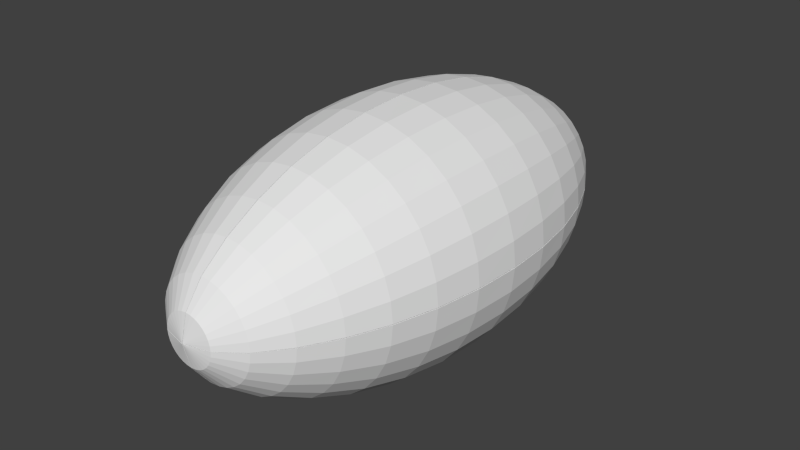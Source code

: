 # Source: football.blend  (saved by Blender 2.75.0; exported with 4.5.12 LTS)
import bpy
from mathutils import Matrix  # noqa: F401  (used for matrix-valued properties, if any)

bpy.ops.wm.read_factory_settings(use_empty=True)
scene = bpy.context.scene
scene.name = 'Scene'

# ---- collections
col_collection_1 = bpy.data.collections.new('Collection 1'); scene.collection.children.link(col_collection_1)

# ---- world
world_world = bpy.data.worlds.new('World'); scene.world = world_world
world_world.color = (0.05088, 0.05088, 0.05088)
world_world.use_sun_shadow = False
world_world.sun_shadow_jitter_overblur = 0.0
world_world.cycles.sampling_method = 'MANUAL'
world_world.cycles.sample_map_resolution = 256

# ---- meshes
me_sphere_001 = bpy.data.meshes.new('Sphere.001')
me_sphere_001.from_pydata([(-0.1951, 5.965e-09, 1.021), (-0.3827, 4.21e-09, 0.9526), (-0.5556, 1.921e-09, 0.8446), (-0.7071, 1.606e-10, 0.7082), (-0.8315, 0.0, 0.5556), (-0.9239, 0.0, 0.3827), (-0.9808, 0.0, 0.1951), (-1.0, 0.0, 7.55e-08), (-0.9808, 0.0, -0.1951), (-0.9239, 0.0, -0.3827), (-0.8315, 0.0, -0.5556), (-0.7071, -2.053e-10, -0.7085), (-0.5556, -2.455e-09, -0.8482), (-0.3827, -5.38e-09, -0.9606), (-0.1951, -7.624e-09, -1.033), (3.266e-07, 0.1951, 1.021), (3.192e-07, 0.3827, 0.9526), (3.117e-07, 0.5556, 0.8446), (3.192e-07, 0.7071, 0.7082), (3.341e-07, 0.8315, 0.5556), (2.745e-07, 0.9239, 0.3827), (3.937e-07, 0.9808, 0.1951), (3.788e-07, 1.0, 7.55e-08), (3.937e-07, 0.9808, -0.1951), (2.298e-07, 0.9239, -0.3827), (3.341e-07, 0.8315, -0.5556), (3.192e-07, 0.7071, -0.7085), (3.415e-07, 0.5556, -0.8482), (3.043e-07, 0.3827, -0.9606), (3.08e-07, 0.1951, -1.033), (0.1951, -1.247e-09, 1.021), (0.3827, 4.543e-08, 0.9526), (0.5556, 2.824e-08, 0.8446), (0.7071, -2.568e-08, 0.7082), (0.8315, -8.544e-08, 0.5556), (0.9239, 6.357e-08, 0.3827), (0.9808, -8.544e-08, 0.1951), (1.0, -1.003e-07, 7.55e-08), (0.9808, -8.544e-08, -0.1951), (0.9239, 6.357e-08, -0.3827), (0.8315, -8.544e-08, -0.5556), (0.7071, -2.604e-08, -0.7085), (0.5556, -1.339e-08, -0.8482), (0.3827, -1.417e-09, -0.9606), (0.1951, -3.661e-09, -1.033), (3.258e-07, -8.497e-09, -1.058), (-0.1706, -0.114, -1.072), (-0.3335, -0.2228, -0.9961), (-0.4825, -0.3224, -0.8797), (-0.6122, -0.4091, -0.7358), (-0.7191, -0.4805, -0.5776), (-0.7989, -0.5338, -0.3979), (-0.8481, -0.5667, -0.2028), (-0.8647, -0.5778, 7.55e-08), (-0.8481, -0.5667, 0.2028), (-0.7989, -0.5338, 0.3979), (-0.7191, -0.4805, 0.5776), (-0.6121, -0.409, 0.7357), (-0.4821, -0.3221, 0.8764), (-0.333, -0.2225, 0.9884), (-0.1702, -0.1138, 1.06), (-0.1451, -0.1451, -1.072), (-0.2836, -0.2836, -0.9961), (-0.4103, -0.4103, -0.8797), (-0.5207, -0.5207, -0.7358), (-0.6115, -0.6115, -0.5776), (-0.6794, -0.6794, -0.3979), (-0.7213, -0.7213, -0.2028), (-0.7354, -0.7354, 7.55e-08), (-0.7213, -0.7213, 0.2028), (-0.6794, -0.6794, 0.3979), (-0.6115, -0.6115, 0.5776), (-0.5205, -0.5205, 0.7357), (-0.41, -0.41, 0.8764), (-0.2832, -0.2832, 0.9884), (-0.1448, -0.1448, 1.06), (-0.114, -0.1706, -1.072), (-0.2228, -0.3335, -0.9961), (-0.3224, -0.4825, -0.8797), (-0.4091, -0.6122, -0.7358), (-0.4805, -0.7191, -0.5776), (-0.5338, -0.7989, -0.3979), (-0.5667, -0.8481, -0.2028), (-0.5778, -0.8647, 7.55e-08), (-0.5667, -0.8481, 0.2028), (-0.5338, -0.7989, 0.3979), (-0.4805, -0.7191, 0.5776), (-0.409, -0.6121, 0.7357), (-0.3221, -0.4821, 0.8764), (-0.2225, -0.333, 0.9884), (-0.1138, -0.1702, 1.06), (-0.07852, -0.1896, -1.072), (-0.1535, -0.3705, -0.9961), (-0.222, -0.5361, -0.8797), (-0.2818, -0.6803, -0.7358), (-0.331, -0.799, -0.5776), (-0.3677, -0.8877, -0.3979), (-0.3903, -0.9424, -0.2028), (-0.398, -0.9608, 7.55e-08), (-0.3903, -0.9424, 0.2028), (-0.3677, -0.8877, 0.3979), (-0.331, -0.799, 0.5776), (-0.2817, -0.6801, 0.7357), (-0.2219, -0.5356, 0.8764), (-0.1533, -0.37, 0.9884), (-0.07835, -0.1892, 1.06), (-0.04003, -0.2012, -1.072), (-0.07825, -0.3934, -0.9961), (-0.1132, -0.5691, -0.8797), (-0.1437, -0.7222, -0.7358), (-0.1687, -0.8482, -0.5776), (-0.1875, -0.9424, -0.3979), (-0.199, -1.0, -0.2028), (-0.2029, -1.02, 7.55e-08), (-0.199, -1.0, 0.2028), (-0.1875, -0.9424, 0.3979), (-0.1687, -0.8482, 0.5776), (-0.1436, -0.722, 0.7357), (-0.1131, -0.5686, 0.8764), (-0.07813, -0.3928, 0.9884), (-0.03994, -0.2008, 1.06), (-0.0009935, -0.2052, -1.072), (-0.001809, -0.4011, -0.9961), (-0.002425, -0.5802, -0.8796), (-0.002872, -0.7363, -0.7357), (-0.003277, -0.8647, -0.5775), (-0.003628, -0.9607, -0.3978), (-0.003847, -1.02, -0.2028), (-0.003921, -1.04, 7.55e-08), (-0.003847, -1.02, 0.2028), (-0.003628, -0.9607, 0.3978), (-0.003276, -0.8647, 0.5775), (-0.002855, -0.7361, 0.7356), (-0.00238, -0.5797, 0.8764), (-0.00175, -0.4005, 0.9884), (-0.0009504, -0.2047, 1.06), (-0.2052, -0.0009939, -1.072), (-0.4011, -0.001809, -0.9961), (-0.5802, -0.002426, -0.8796), (-0.7363, -0.002872, -0.7357), (-0.8647, -0.003277, -0.5775), (-0.9607, -0.003628, -0.3978), (-1.02, -0.003847, -0.2028), (-1.04, -0.003921, 7.818e-08), (-1.02, -0.003847, 0.2028), (-0.9607, -0.003628, 0.3978), (-0.8647, -0.003276, 0.5775), (-0.7361, -0.002855, 0.7356), (-0.5797, -0.00238, 0.8764), (-0.4005, -0.001751, 0.9884), (-0.2047, -0.0009507, 1.06), (3.117e-07, -0.1951, 1.021), (2.819e-07, -0.3827, 0.9526), (2.819e-07, -0.5556, 0.8446), (1.851e-07, -0.7071, 0.7082), (1.404e-07, -0.8315, 0.5556), (3.192e-07, -0.9239, 0.3827), (9.567e-08, -0.9808, 0.1951), (1.404e-07, -1.0, 7.55e-08), (9.567e-08, -0.9808, -0.1951), (3.192e-07, -0.9239, -0.3827), (1.404e-07, -0.8315, -0.5556), (1.851e-07, -0.7071, -0.7085), (2.596e-07, -0.5556, -0.8482), (2.521e-07, -0.3827, -0.9606), (3.155e-07, -0.1951, -1.033), (2.48e-08, -1.18e-07, 1.045), (0.2047, -0.0009507, 1.06), (0.4005, -0.001751, 0.9884), (0.5797, -0.00238, 0.8764), (0.7361, -0.002855, 0.7356), (0.8647, -0.003276, 0.5775), (0.9607, -0.003628, 0.3978), (1.02, -0.003847, 0.2028), (1.04, -0.003921, 7.55e-08), (1.02, -0.003847, -0.2028), (0.9607, -0.003628, -0.3978), (0.8647, -0.003277, -0.5775), (0.7363, -0.002872, -0.7357), (0.5802, -0.002426, -0.8796), (0.4011, -0.001809, -0.9961), (0.2052, -0.0009938, -1.072), (0.003284, -0.003284, -1.098), (0.2008, -0.03994, 1.06), (0.3928, -0.07813, 0.9884), (0.5686, -0.1131, 0.8764), (0.722, -0.1436, 0.7357), (0.8482, -0.1687, 0.5776), (0.9424, -0.1875, 0.3979), (1.0, -0.199, 0.2028), (1.02, -0.2029, 7.55e-08), (1.0, -0.199, -0.2028), (0.9424, -0.1875, -0.3979), (0.8482, -0.1687, -0.5776), (0.7222, -0.1437, -0.7358), (0.5691, -0.1132, -0.8797), (0.3934, -0.07825, -0.9961), (0.2012, -0.04003, -1.072), (0.1892, -0.07835, 1.06), (0.37, -0.1533, 0.9884), (0.5356, -0.2219, 0.8764), (0.6801, -0.2817, 0.7357), (0.799, -0.331, 0.5776), (0.8877, -0.3677, 0.3979), (0.9424, -0.3903, 0.2028), (0.9608, -0.398, 7.55e-08), (0.9424, -0.3903, -0.2028), (0.8877, -0.3677, -0.3979), (0.799, -0.331, -0.5776), (0.6803, -0.2818, -0.7358), (0.5361, -0.222, -0.8797), (0.3705, -0.1535, -0.9961), (0.1896, -0.07852, -1.072), (0.1702, -0.1138, 1.06), (0.333, -0.2225, 0.9884), (0.4821, -0.3221, 0.8764), (0.6121, -0.409, 0.7357), (0.7191, -0.4805, 0.5776), (0.7989, -0.5338, 0.3979), (0.8481, -0.5667, 0.2028), (0.8647, -0.5778, 7.55e-08), (0.8481, -0.5667, -0.2028), (0.7989, -0.5338, -0.3979), (0.7191, -0.4805, -0.5776), (0.6122, -0.4091, -0.7358), (0.4825, -0.3224, -0.8797), (0.3335, -0.2228, -0.9961), (0.1706, -0.114, -1.072), (0.1448, -0.1448, 1.06), (0.2832, -0.2832, 0.9884), (0.41, -0.41, 0.8764), (0.5205, -0.5205, 0.7357), (0.6115, -0.6115, 0.5776), (0.6794, -0.6794, 0.3979), (0.7213, -0.7213, 0.2028), (0.7354, -0.7354, 7.55e-08), (0.7213, -0.7213, -0.2028), (0.6794, -0.6794, -0.3979), (0.6115, -0.6115, -0.5776), (0.5207, -0.5207, -0.7358), (0.4103, -0.4103, -0.8797), (0.2836, -0.2836, -0.9961), (0.1451, -0.1451, -1.072), (0.1138, -0.1702, 1.06), (0.2225, -0.333, 0.9884), (0.3221, -0.4821, 0.8764), (0.409, -0.6121, 0.7357), (0.4805, -0.7191, 0.5776), (0.5338, -0.7989, 0.3979), (0.5667, -0.8481, 0.2028), (0.5778, -0.8647, 7.55e-08), (0.5667, -0.8481, -0.2028), (0.5338, -0.7989, -0.3979), (0.4805, -0.7191, -0.5776), (0.4091, -0.6122, -0.7358), (0.3224, -0.4825, -0.8797), (0.2228, -0.3335, -0.9961), (0.114, -0.1706, -1.072), (0.07835, -0.1892, 1.06), (0.1533, -0.37, 0.9884), (0.2219, -0.5356, 0.8764), (0.2817, -0.6801, 0.7357), (0.331, -0.799, 0.5776), (0.3677, -0.8877, 0.3979), (0.3903, -0.9424, 0.2028), (0.398, -0.9608, 7.55e-08), (0.3903, -0.9424, -0.2028), (0.3677, -0.8877, -0.3979), (0.331, -0.799, -0.5776), (0.2818, -0.6803, -0.7358), (0.222, -0.5361, -0.8797), (0.1535, -0.3705, -0.9961), (0.07852, -0.1896, -1.072), (0.03994, -0.2008, 1.06), (0.07813, -0.3928, 0.9884), (0.1131, -0.5686, 0.8764), (0.1436, -0.722, 0.7357), (0.1687, -0.8482, 0.5776), (0.1875, -0.9424, 0.3979), (0.199, -1.0, 0.2028), (0.2029, -1.02, 7.55e-08), (0.199, -1.0, -0.2028), (0.1875, -0.9424, -0.3979), (0.1687, -0.8482, -0.5776), (0.1437, -0.7222, -0.7358), (0.1132, -0.5691, -0.8797), (0.07825, -0.3934, -0.9961), (0.04003, -0.2012, -1.072), (0.000951, -0.2047, 1.06), (0.001751, -0.4005, 0.9884), (0.00238, -0.5797, 0.8764), (0.002855, -0.7361, 0.7356), (0.003276, -0.8647, 0.5775), (0.003629, -0.9607, 0.3978), (0.003847, -1.02, 0.2028), (0.003921, -1.04, 7.55e-08), (0.003847, -1.02, -0.2028), (0.003629, -0.9607, -0.3978), (0.003277, -0.8647, -0.5775), (0.002872, -0.7363, -0.7357), (0.002426, -0.5802, -0.8796), (0.00181, -0.4011, -0.9961), (0.0009941, -0.2052, -1.072), (0.003117, -0.003117, 1.085), (-0.003117, -0.003117, 1.085), (-0.1892, -0.07835, 1.06), (-0.37, -0.1533, 0.9884), (-0.5356, -0.2219, 0.8764), (-0.6801, -0.2817, 0.7357), (-0.799, -0.331, 0.5776), (-0.8877, -0.3677, 0.3979), (-0.9424, -0.3903, 0.2028), (-0.9608, -0.398, 7.55e-08), (-0.9424, -0.3903, -0.2028), (-0.8877, -0.3677, -0.3979), (-0.799, -0.331, -0.5776), (-0.6803, -0.2818, -0.7358), (-0.5361, -0.222, -0.8797), (-0.3705, -0.1535, -0.9961), (-0.1896, -0.07852, -1.072), (-0.2008, -0.03994, 1.06), (-0.3928, -0.07813, 0.9884), (-0.5686, -0.1131, 0.8764), (-0.722, -0.1436, 0.7357), (-0.8482, -0.1687, 0.5776), (-0.9424, -0.1875, 0.3979), (-1.0, -0.199, 0.2028), (-1.02, -0.2029, 7.685e-08), (-1.0, -0.199, -0.2028), (-0.9424, -0.1875, -0.3979), (-0.8482, -0.1687, -0.5776), (-0.7222, -0.1437, -0.7358), (-0.5691, -0.1132, -0.8797), (-0.3934, -0.07825, -0.9961), (-0.2012, -0.04003, -1.072), (-0.003284, -0.003284, -1.098), (0.0009511, 0.2047, 1.06), (0.001751, 0.4005, 0.9884), (0.00238, 0.5797, 0.8764), (0.002855, 0.7361, 0.7356), (0.003276, 0.8647, 0.5775), (0.003629, 0.9607, 0.3978), (0.003847, 1.02, 0.2028), (0.003921, 1.04, 7.55e-08), (0.003847, 1.02, -0.2028), (0.003628, 0.9607, -0.3978), (0.003277, 0.8647, -0.5775), (0.002872, 0.7363, -0.7357), (0.002426, 0.5802, -0.8796), (0.00181, 0.4011, -0.9961), (0.0009941, 0.2052, -1.072), (0.03994, 0.2008, 1.06), (0.07813, 0.3928, 0.9884), (0.1131, 0.5686, 0.8764), (0.1436, 0.722, 0.7357), (0.1687, 0.8482, 0.5776), (0.1875, 0.9424, 0.3979), (0.199, 1.0, 0.2028), (0.2029, 1.02, 7.55e-08), (0.199, 1.0, -0.2028), (0.1875, 0.9424, -0.3979), (0.1687, 0.8482, -0.5776), (0.1437, 0.7222, -0.7358), (0.1132, 0.5691, -0.8797), (0.07825, 0.3934, -0.9961), (0.04003, 0.2012, -1.072), (0.07835, 0.1892, 1.06), (0.1533, 0.37, 0.9884), (0.2219, 0.5356, 0.8764), (0.2817, 0.6801, 0.7357), (0.331, 0.799, 0.5776), (0.3677, 0.8877, 0.3979), (0.3903, 0.9424, 0.2028), (0.398, 0.9608, 7.55e-08), (0.3903, 0.9424, -0.2028), (0.3677, 0.8877, -0.3979), (0.331, 0.799, -0.5776), (0.2818, 0.6803, -0.7358), (0.2221, 0.5361, -0.8797), (0.1535, 0.3705, -0.9961), (0.07852, 0.1896, -1.072), (0.1138, 0.1702, 1.06), (0.2225, 0.333, 0.9884), (0.3221, 0.4821, 0.8764), (0.409, 0.6121, 0.7357), (0.4805, 0.7191, 0.5776), (0.5338, 0.7989, 0.3979), (0.5667, 0.8481, 0.2028), (0.5778, 0.8647, 7.55e-08), (0.5667, 0.8481, -0.2028), (0.5338, 0.7989, -0.3979), (0.4805, 0.7191, -0.5776), (0.4091, 0.6122, -0.7358), (0.3224, 0.4825, -0.8797), (0.2228, 0.3335, -0.9961), (0.114, 0.1706, -1.072), (0.1448, 0.1448, 1.06), (0.2832, 0.2832, 0.9884), (0.41, 0.41, 0.8764), (0.5205, 0.5205, 0.7357), (0.6115, 0.6115, 0.5776), (0.6794, 0.6794, 0.3979), (0.7213, 0.7213, 0.2028), (0.7354, 0.7354, 7.55e-08), (0.7213, 0.7213, -0.2028), (0.6794, 0.6794, -0.3979), (0.6115, 0.6115, -0.5776), (0.5207, 0.5207, -0.7358), (0.4103, 0.4103, -0.8797), (0.2836, 0.2836, -0.9961), (0.1451, 0.1451, -1.072), (0.1702, 0.1138, 1.06), (0.333, 0.2225, 0.9884), (0.4821, 0.3221, 0.8764), (0.6121, 0.409, 0.7357), (0.7191, 0.4805, 0.5776), (0.7989, 0.5338, 0.3979), (0.8481, 0.5667, 0.2028), (0.8647, 0.5778, 7.55e-08), (0.8481, 0.5667, -0.2028), (0.7989, 0.5338, -0.3979), (0.7191, 0.4805, -0.5776), (0.6122, 0.4091, -0.7358), (0.4825, 0.3224, -0.8797), (0.3335, 0.2228, -0.9961), (0.1706, 0.114, -1.072), (0.1892, 0.07835, 1.06), (0.37, 0.1533, 0.9884), (0.5356, 0.2219, 0.8764), (0.6801, 0.2817, 0.7357), (0.799, 0.331, 0.5776), (0.8877, 0.3677, 0.3979), (0.9424, 0.3903, 0.2028), (0.9608, 0.398, 7.55e-08), (0.9424, 0.3903, -0.2028), (0.8877, 0.3677, -0.3979), (0.799, 0.331, -0.5776), (0.6803, 0.2818, -0.7358), (0.5361, 0.222, -0.8797), (0.3705, 0.1535, -0.9961), (0.1896, 0.07852, -1.072), (0.2008, 0.03994, 1.06), (0.3928, 0.07813, 0.9884), (0.5686, 0.1131, 0.8764), (0.722, 0.1436, 0.7357), (0.8482, 0.1687, 0.5776), (0.9424, 0.1875, 0.3979), (1.0, 0.199, 0.2028), (1.02, 0.2029, 7.55e-08), (1.0, 0.199, -0.2028), (0.9424, 0.1875, -0.3979), (0.8482, 0.1687, -0.5776), (0.7222, 0.1437, -0.7358), (0.5691, 0.1132, -0.8797), (0.3934, 0.07825, -0.9961), (0.2012, 0.04003, -1.072), (0.2047, 0.0009507, 1.06), (0.4005, 0.001751, 0.9884), (0.5797, 0.00238, 0.8764), (0.7361, 0.002855, 0.7356), (0.8647, 0.003276, 0.5775), (0.9607, 0.003628, 0.3978), (1.02, 0.003847, 0.2028), (1.04, 0.003921, 7.55e-08), (1.02, 0.003847, -0.2028), (0.9607, 0.003628, -0.3978), (0.8647, 0.003277, -0.5775), (0.7363, 0.002872, -0.7357), (0.5802, 0.002426, -0.8796), (0.4011, 0.001809, -0.9961), (0.2052, 0.0009938, -1.072), (0.003284, 0.003284, -1.098), (0.003117, 0.003117, 1.085), (-0.2047, 0.0009507, 1.06), (-0.4005, 0.001751, 0.9884), (-0.5797, 0.00238, 0.8764), (-0.7361, 0.002855, 0.7356), (-0.8647, 0.003276, 0.5775), (-0.9607, 0.003628, 0.3978), (-1.02, 0.003847, 0.2028), (-1.04, 0.003921, 8.125e-08), (-1.02, 0.003847, -0.2028), (-0.9607, 0.003628, -0.3978), (-0.8647, 0.003277, -0.5775), (-0.7363, 0.002872, -0.7357), (-0.5802, 0.002426, -0.8796), (-0.4011, 0.001809, -0.9961), (-0.2052, 0.0009938, -1.072), (-0.2008, 0.03994, 1.06), (-0.3928, 0.07813, 0.9884), (-0.5686, 0.1131, 0.8764), (-0.722, 0.1436, 0.7357), (-0.8482, 0.1687, 0.5776), (-0.9424, 0.1875, 0.3979), (-1.0, 0.199, 0.2028), (-1.02, 0.2029, 7.974e-08), (-1.0, 0.199, -0.2028), (-0.9424, 0.1875, -0.3979), (-0.8482, 0.1687, -0.5776), (-0.7222, 0.1437, -0.7358), (-0.5691, 0.1132, -0.8797), (-0.3934, 0.07825, -0.9961), (-0.2012, 0.04003, -1.072), (-0.1892, 0.07835, 1.06), (-0.37, 0.1533, 0.9884), (-0.5356, 0.2219, 0.8764), (-0.6801, 0.2817, 0.7357), (-0.799, 0.331, 0.5776), (-0.8877, 0.3677, 0.3979), (-0.9424, 0.3903, 0.2028), (-0.9608, 0.398, 7.694e-08), (-0.9424, 0.3903, -0.2028), (-0.8877, 0.3677, -0.3979), (-0.799, 0.331, -0.5776), (-0.6803, 0.2818, -0.7358), (-0.5361, 0.222, -0.8797), (-0.3705, 0.1535, -0.9961), (-0.1896, 0.07852, -1.072), (-0.1702, 0.1138, 1.06), (-0.333, 0.2225, 0.9884), (-0.4821, 0.3221, 0.8764), (-0.6121, 0.409, 0.7357), (-0.7191, 0.4805, 0.5776), (-0.7989, 0.5338, 0.3979), (-0.8481, 0.5667, 0.2028), (-0.8647, 0.5778, 7.55e-08), (-0.8481, 0.5667, -0.2028), (-0.7989, 0.5338, -0.3979), (-0.7191, 0.4805, -0.5776), (-0.6122, 0.4091, -0.7358), (-0.4825, 0.3224, -0.8797), (-0.3335, 0.2228, -0.9961), (-0.1706, 0.114, -1.072), (-0.1448, 0.1448, 1.06), (-0.2832, 0.2832, 0.9884), (-0.41, 0.41, 0.8764), (-0.5205, 0.5205, 0.7357), (-0.6115, 0.6115, 0.5776), (-0.6794, 0.6794, 0.3979), (-0.7213, 0.7213, 0.2028), (-0.7354, 0.7354, 7.55e-08), (-0.7213, 0.7213, -0.2028), (-0.6794, 0.6794, -0.3979), (-0.6115, 0.6115, -0.5776), (-0.5207, 0.5207, -0.7358), (-0.4103, 0.4103, -0.8797), (-0.2836, 0.2836, -0.9961), (-0.1451, 0.1451, -1.072), (-0.1138, 0.1702, 1.06), (-0.2225, 0.333, 0.9884), (-0.3221, 0.4821, 0.8764), (-0.409, 0.6121, 0.7357), (-0.4805, 0.7191, 0.5776), (-0.5338, 0.7989, 0.3979), (-0.5667, 0.8481, 0.2028), (-0.5778, 0.8647, 7.55e-08), (-0.5667, 0.8481, -0.2028), (-0.5338, 0.7989, -0.3979), (-0.4805, 0.7191, -0.5776), (-0.4091, 0.6122, -0.7358), (-0.3224, 0.4825, -0.8797), (-0.2228, 0.3335, -0.9961), (-0.114, 0.1706, -1.072), (-0.07835, 0.1892, 1.06), (-0.1533, 0.37, 0.9884), (-0.2219, 0.5356, 0.8764), (-0.2817, 0.6801, 0.7357), (-0.331, 0.799, 0.5776), (-0.3677, 0.8877, 0.3979), (-0.3903, 0.9424, 0.2028), (-0.398, 0.9608, 7.55e-08), (-0.3903, 0.9424, -0.2028), (-0.3677, 0.8877, -0.3979), (-0.331, 0.799, -0.5776), (-0.2818, 0.6803, -0.7358), (-0.222, 0.5361, -0.8797), (-0.1535, 0.3705, -0.9961), (-0.07852, 0.1896, -1.072), (-0.03994, 0.2008, 1.06), (-0.07813, 0.3928, 0.9884), (-0.1131, 0.5686, 0.8764), (-0.1436, 0.722, 0.7357), (-0.1687, 0.8482, 0.5776), (-0.1875, 0.9424, 0.3979), (-0.199, 1.0, 0.2028), (-0.2029, 1.02, 7.55e-08), (-0.199, 1.0, -0.2028), (-0.1875, 0.9424, -0.3979), (-0.1687, 0.8482, -0.5776), (-0.1437, 0.7222, -0.7358), (-0.1132, 0.5691, -0.8797), (-0.07825, 0.3934, -0.9961), (-0.04003, 0.2012, -1.072), (-0.0009504, 0.2047, 1.06), (-0.00175, 0.4005, 0.9884), (-0.00238, 0.5797, 0.8764), (-0.002855, 0.7361, 0.7356), (-0.003275, 0.8647, 0.5775), (-0.003628, 0.9607, 0.3978), (-0.003847, 1.02, 0.2028), (-0.00392, 1.04, 7.55e-08), (-0.003847, 1.02, -0.2028), (-0.003628, 0.9607, -0.3978), (-0.003276, 0.8647, -0.5775), (-0.002871, 0.7363, -0.7357), (-0.002425, 0.5802, -0.8796), (-0.001809, 0.4011, -0.9961), (-0.0009935, 0.2052, -1.072), (-0.003117, 0.003117, 1.085), (-0.003284, 0.003284, -1.098)], [], [(4, 3, 476, 477), (15, 16, 594, 593), (28, 29, 607, 606), (3, 2, 475, 476), (27, 28, 606, 605), (2, 1, 474, 475), (26, 27, 605, 604), (1, 0, 473, 474), (14, 13, 486, 487), (25, 26, 604, 603), (13, 12, 485, 486), (24, 25, 603, 602), (12, 11, 484, 485), (23, 24, 602, 601), (11, 10, 483, 484), (22, 23, 601, 600), (16, 15, 336, 337), (39, 40, 466, 465), (29, 28, 349, 350), (38, 39, 465, 464), (28, 27, 348, 349), (37, 38, 464, 463), (27, 26, 347, 348), (36, 37, 463, 462), (26, 25, 346, 347), (35, 36, 462, 461), (25, 24, 345, 346), (34, 35, 461, 460), (24, 23, 344, 345), (166, 30, 456, 472), (33, 34, 460, 459), (23, 22, 343, 344), (307, 306, 321, 322), (314, 313, 328, 329), (306, 305, 320, 321), (313, 312, 327, 328), (312, 311, 326, 327), (319, 318, 333, 334), (311, 310, 325, 326), (318, 317, 332, 333), (310, 309, 324, 325), (317, 316, 331, 332), (309, 308, 323, 324), (316, 315, 330, 331), (54, 55, 310, 311), (47, 48, 317, 318), (55, 56, 309, 310), (48, 49, 316, 317), (56, 57, 308, 309), (49, 50, 315, 316), (57, 58, 307, 308), (50, 51, 314, 315), (58, 59, 306, 307), (51, 52, 313, 314), (59, 60, 305, 306), (52, 53, 312, 313), (53, 54, 311, 312), (46, 47, 318, 319), (73, 74, 59, 58), (66, 67, 52, 51), (74, 75, 60, 59), (67, 68, 53, 52), (68, 69, 54, 53), (61, 62, 47, 46), (69, 70, 55, 54), (62, 63, 48, 47), (70, 71, 56, 55), (63, 64, 49, 48), (71, 72, 57, 56), (64, 65, 50, 49), (72, 73, 58, 57), (65, 66, 51, 50), (77, 78, 63, 62), (85, 86, 71, 70), (78, 79, 64, 63), (86, 87, 72, 71), (79, 80, 65, 64), (87, 88, 73, 72), (80, 81, 66, 65), (88, 89, 74, 73), (81, 82, 67, 66), (89, 90, 75, 74), (82, 83, 68, 67), (83, 84, 69, 68), (76, 77, 62, 61), (84, 85, 70, 69), (96, 97, 82, 81), (104, 105, 90, 89), (97, 98, 83, 82), (98, 99, 84, 83), (91, 92, 77, 76), (99, 100, 85, 84), (92, 93, 78, 77), (100, 101, 86, 85), (93, 94, 79, 78), (101, 102, 87, 86), (94, 95, 80, 79), (102, 103, 88, 87), (95, 96, 81, 80), (103, 104, 89, 88), (115, 116, 101, 100), (108, 109, 94, 93), (116, 117, 102, 101), (109, 110, 95, 94), (117, 118, 103, 102), (110, 111, 96, 95), (118, 119, 104, 103), (111, 112, 97, 96), (119, 120, 105, 104), (112, 113, 98, 97), (113, 114, 99, 98), (106, 107, 92, 91), (114, 115, 100, 99), (107, 108, 93, 92), (134, 135, 120, 119), (127, 128, 113, 112), (128, 129, 114, 113), (121, 122, 107, 106), (129, 130, 115, 114), (122, 123, 108, 107), (130, 131, 116, 115), (123, 124, 109, 108), (131, 132, 117, 116), (124, 125, 110, 109), (132, 133, 118, 117), (125, 126, 111, 110), (133, 134, 119, 118), (126, 127, 112, 111), (155, 156, 293, 292), (40, 39, 176, 177), (154, 155, 292, 291), (39, 38, 175, 176), (153, 154, 291, 290), (38, 37, 174, 175), (152, 153, 290, 289), (37, 36, 173, 174), (151, 152, 289, 288), (36, 35, 172, 173), (164, 165, 302, 301), (165, 45, 182, 302), (35, 34, 171, 172), (163, 164, 301, 300), (166, 151, 288, 303), (34, 33, 170, 171), (3, 4, 146, 147), (156, 155, 131, 130), (29, 45, 609, 607), (10, 9, 482, 483), (21, 22, 600, 599), (166, 15, 593, 608), (9, 8, 481, 482), (20, 21, 599, 598), (8, 7, 480, 481), (45, 14, 487, 609), (19, 20, 598, 597), (7, 6, 479, 480), (0, 166, 608, 473), (18, 19, 597, 596), (6, 5, 478, 479), (17, 18, 596, 595), (5, 4, 477, 478), (16, 17, 595, 594), (32, 33, 459, 458), (22, 21, 342, 343), (45, 29, 350, 471), (31, 32, 458, 457), (21, 20, 341, 342), (44, 45, 471, 470), (15, 166, 472, 336), (30, 31, 457, 456), (20, 19, 340, 341), (43, 44, 470, 469), (19, 18, 339, 340), (42, 43, 469, 468), (18, 17, 338, 339), (41, 42, 468, 467), (17, 16, 337, 338), (40, 41, 467, 466), (162, 163, 300, 299), (30, 166, 303, 167), (33, 32, 169, 170), (161, 162, 299, 298), (32, 31, 168, 169), (160, 161, 298, 297), (45, 44, 181, 182), (31, 30, 167, 168), (159, 160, 297, 296), (44, 43, 180, 181), (158, 159, 296, 295), (43, 42, 179, 180), (157, 158, 295, 294), (42, 41, 178, 179), (156, 157, 294, 293), (41, 40, 177, 178), (2, 3, 147, 148), (155, 154, 132, 131), (1, 2, 148, 149), (154, 153, 133, 132), (0, 1, 149, 150), (153, 152, 134, 133), (13, 14, 136, 137), (152, 151, 135, 134), (12, 13, 137, 138), (165, 164, 122, 121), (45, 165, 121, 335), (11, 12, 138, 139), (164, 163, 123, 122), (151, 166, 304, 135), (10, 11, 139, 140), (163, 162, 124, 123), (9, 10, 140, 141), (162, 161, 125, 124), (8, 9, 141, 142), (161, 160, 126, 125), (7, 8, 142, 143), (160, 159, 127, 126), (6, 7, 143, 144), (159, 158, 128, 127), (5, 6, 144, 145), (14, 45, 335, 136), (158, 157, 129, 128), (4, 5, 145, 146), (166, 0, 150, 304), (157, 156, 130, 129), (181, 180, 196, 197), (174, 173, 189, 190), (175, 174, 190, 191), (168, 167, 183, 184), (176, 175, 191, 192), (169, 168, 184, 185), (177, 176, 192, 193), (170, 169, 185, 186), (178, 177, 193, 194), (171, 170, 186, 187), (179, 178, 194, 195), (172, 171, 187, 188), (180, 179, 195, 196), (173, 172, 188, 189), (186, 185, 200, 201), (194, 193, 208, 209), (187, 186, 201, 202), (195, 194, 209, 210), (188, 187, 202, 203), (196, 195, 210, 211), (189, 188, 203, 204), (197, 196, 211, 212), (190, 189, 204, 205), (191, 190, 205, 206), (184, 183, 198, 199), (192, 191, 206, 207), (185, 184, 199, 200), (193, 192, 207, 208), (205, 204, 219, 220), (206, 205, 220, 221), (199, 198, 213, 214), (207, 206, 221, 222), (200, 199, 214, 215), (208, 207, 222, 223), (201, 200, 215, 216), (209, 208, 223, 224), (202, 201, 216, 217), (210, 209, 224, 225), (203, 202, 217, 218), (211, 210, 225, 226), (204, 203, 218, 219), (212, 211, 226, 227), (224, 223, 238, 239), (217, 216, 231, 232), (225, 224, 239, 240), (218, 217, 232, 233), (226, 225, 240, 241), (219, 218, 233, 234), (227, 226, 241, 242), (220, 219, 234, 235), (221, 220, 235, 236), (214, 213, 228, 229), (222, 221, 236, 237), (215, 214, 229, 230), (223, 222, 237, 238), (216, 215, 230, 231), (236, 235, 250, 251), (229, 228, 243, 244), (237, 236, 251, 252), (230, 229, 244, 245), (238, 237, 252, 253), (231, 230, 245, 246), (239, 238, 253, 254), (232, 231, 246, 247), (240, 239, 254, 255), (233, 232, 247, 248), (241, 240, 255, 256), (234, 233, 248, 249), (242, 241, 256, 257), (235, 234, 249, 250), (255, 254, 269, 270), (248, 247, 262, 263), (256, 255, 270, 271), (249, 248, 263, 264), (257, 256, 271, 272), (250, 249, 264, 265), (251, 250, 265, 266), (244, 243, 258, 259), (252, 251, 266, 267), (245, 244, 259, 260), (253, 252, 267, 268), (246, 245, 260, 261), (254, 253, 268, 269), (247, 246, 261, 262), (259, 258, 273, 274), (267, 266, 281, 282), (260, 259, 274, 275), (268, 267, 282, 283), (261, 260, 275, 276), (269, 268, 283, 284), (262, 261, 276, 277), (270, 269, 284, 285), (263, 262, 277, 278), (271, 270, 285, 286), (264, 263, 278, 279), (272, 271, 286, 287), (265, 264, 279, 280), (266, 265, 280, 281), (278, 277, 292, 293), (286, 285, 300, 301), (279, 278, 293, 294), (287, 286, 301, 302), (280, 279, 294, 295), (281, 280, 295, 296), (274, 273, 288, 289), (282, 281, 296, 297), (275, 274, 289, 290), (283, 282, 297, 298), (276, 275, 290, 291), (284, 283, 298, 299), (277, 276, 291, 292), (285, 284, 299, 300), (167, 303, 183), (182, 181, 197), (183, 303, 198), (182, 197, 212), (198, 303, 213), (182, 212, 227), (213, 303, 228), (182, 227, 242), (182, 242, 257), (228, 303, 243), (243, 303, 258), (182, 257, 272), (258, 303, 273), (182, 272, 287), (273, 303, 288), (182, 287, 302), (315, 314, 329, 330), (308, 307, 322, 323), (135, 304, 120), (335, 121, 106), (120, 304, 105), (335, 106, 91), (105, 304, 90), (335, 91, 76), (90, 304, 75), (335, 76, 61), (75, 304, 60), (335, 61, 46), (60, 304, 305), (335, 46, 319), (305, 304, 320), (335, 319, 334), (320, 304, 150), (335, 334, 136), (328, 327, 143, 142), (321, 320, 150, 149), (329, 328, 142, 141), (322, 321, 149, 148), (330, 329, 141, 140), (323, 322, 148, 147), (331, 330, 140, 139), (324, 323, 147, 146), (332, 331, 139, 138), (325, 324, 146, 145), (333, 332, 138, 137), (326, 325, 145, 144), (334, 333, 137, 136), (327, 326, 144, 143), (340, 339, 354, 355), (348, 347, 362, 363), (341, 340, 355, 356), (349, 348, 363, 364), (342, 341, 356, 357), (350, 349, 364, 365), (343, 342, 357, 358), (344, 343, 358, 359), (337, 336, 351, 352), (345, 344, 359, 360), (338, 337, 352, 353), (346, 345, 360, 361), (339, 338, 353, 354), (347, 346, 361, 362), (359, 358, 373, 374), (352, 351, 366, 367), (360, 359, 374, 375), (353, 352, 367, 368), (361, 360, 375, 376), (354, 353, 368, 369), (362, 361, 376, 377), (355, 354, 369, 370), (363, 362, 377, 378), (356, 355, 370, 371), (364, 363, 378, 379), (357, 356, 371, 372), (365, 364, 379, 380), (358, 357, 372, 373), (378, 377, 392, 393), (371, 370, 385, 386), (379, 378, 393, 394), (372, 371, 386, 387), (380, 379, 394, 395), (373, 372, 387, 388), (374, 373, 388, 389), (367, 366, 381, 382), (375, 374, 389, 390), (368, 367, 382, 383), (376, 375, 390, 391), (369, 368, 383, 384), (377, 376, 391, 392), (370, 369, 384, 385), (390, 389, 404, 405), (383, 382, 397, 398), (391, 390, 405, 406), (384, 383, 398, 399), (392, 391, 406, 407), (385, 384, 399, 400), (393, 392, 407, 408), (386, 385, 400, 401), (394, 393, 408, 409), (387, 386, 401, 402), (395, 394, 409, 410), (388, 387, 402, 403), (389, 388, 403, 404), (382, 381, 396, 397), (409, 408, 423, 424), (402, 401, 416, 417), (410, 409, 424, 425), (403, 402, 417, 418), (404, 403, 418, 419), (397, 396, 411, 412), (405, 404, 419, 420), (398, 397, 412, 413), (406, 405, 420, 421), (399, 398, 413, 414), (407, 406, 421, 422), (400, 399, 414, 415), (408, 407, 422, 423), (401, 400, 415, 416), (413, 412, 427, 428), (421, 420, 435, 436), (414, 413, 428, 429), (422, 421, 436, 437), (415, 414, 429, 430), (423, 422, 437, 438), (416, 415, 430, 431), (424, 423, 438, 439), (417, 416, 431, 432), (425, 424, 439, 440), (418, 417, 432, 433), (419, 418, 433, 434), (412, 411, 426, 427), (420, 419, 434, 435), (432, 431, 446, 447), (440, 439, 454, 455), (433, 432, 447, 448), (434, 433, 448, 449), (427, 426, 441, 442), (435, 434, 449, 450), (428, 427, 442, 443), (436, 435, 450, 451), (429, 428, 443, 444), (437, 436, 451, 452), (430, 429, 444, 445), (438, 437, 452, 453), (431, 430, 445, 446), (439, 438, 453, 454), (451, 450, 465, 466), (444, 443, 458, 459), (452, 451, 466, 467), (445, 444, 459, 460), (453, 452, 467, 468), (446, 445, 460, 461), (454, 453, 468, 469), (447, 446, 461, 462), (455, 454, 469, 470), (448, 447, 462, 463), (449, 448, 463, 464), (442, 441, 456, 457), (450, 449, 464, 465), (443, 442, 457, 458), (336, 472, 351), (471, 350, 365), (351, 472, 366), (471, 365, 380), (366, 472, 381), (471, 380, 395), (381, 472, 396), (471, 395, 410), (396, 472, 411), (471, 410, 425), (411, 472, 426), (471, 425, 440), (426, 472, 441), (471, 440, 455), (441, 472, 456), (471, 455, 470), (480, 479, 494, 495), (481, 480, 495, 496), (474, 473, 488, 489), (482, 481, 496, 497), (475, 474, 489, 490), (483, 482, 497, 498), (476, 475, 490, 491), (484, 483, 498, 499), (477, 476, 491, 492), (485, 484, 499, 500), (478, 477, 492, 493), (486, 485, 500, 501), (479, 478, 493, 494), (487, 486, 501, 502), (501, 500, 515, 516), (494, 493, 508, 509), (502, 501, 516, 517), (495, 494, 509, 510), (496, 495, 510, 511), (489, 488, 503, 504), (497, 496, 511, 512), (490, 489, 504, 505), (498, 497, 512, 513), (491, 490, 505, 506), (499, 498, 513, 514), (492, 491, 506, 507), (500, 499, 514, 515), (493, 492, 507, 508), (513, 512, 527, 528), (506, 505, 520, 521), (514, 513, 528, 529), (507, 506, 521, 522), (515, 514, 529, 530), (508, 507, 522, 523), (516, 515, 530, 531), (509, 508, 523, 524), (517, 516, 531, 532), (510, 509, 524, 525), (511, 510, 525, 526), (504, 503, 518, 519), (512, 511, 526, 527), (505, 504, 519, 520), (532, 531, 546, 547), (525, 524, 539, 540), (526, 525, 540, 541), (519, 518, 533, 534), (527, 526, 541, 542), (520, 519, 534, 535), (528, 527, 542, 543), (521, 520, 535, 536), (529, 528, 543, 544), (522, 521, 536, 537), (530, 529, 544, 545), (523, 522, 537, 538), (531, 530, 545, 546), (524, 523, 538, 539), (536, 535, 550, 551), (544, 543, 558, 559), (537, 536, 551, 552), (545, 544, 559, 560), (538, 537, 552, 553), (546, 545, 560, 561), (539, 538, 553, 554), (547, 546, 561, 562), (540, 539, 554, 555), (541, 540, 555, 556), (534, 533, 548, 549), (542, 541, 556, 557), (535, 534, 549, 550), (543, 542, 557, 558), (555, 554, 569, 570), (556, 555, 570, 571), (549, 548, 563, 564), (557, 556, 571, 572), (550, 549, 564, 565), (558, 557, 572, 573), (551, 550, 565, 566), (559, 558, 573, 574), (552, 551, 566, 567), (560, 559, 574, 575), (553, 552, 567, 568), (561, 560, 575, 576), (554, 553, 568, 569), (562, 561, 576, 577), (574, 573, 588, 589), (567, 566, 581, 582), (575, 574, 589, 590), (568, 567, 582, 583), (576, 575, 590, 591), (569, 568, 583, 584), (577, 576, 591, 592), (570, 569, 584, 585), (571, 570, 585, 586), (564, 563, 578, 579), (572, 571, 586, 587), (565, 564, 579, 580), (573, 572, 587, 588), (566, 565, 580, 581), (586, 585, 600, 601), (579, 578, 593, 594), (587, 586, 601, 602), (580, 579, 594, 595), (588, 587, 602, 603), (581, 580, 595, 596), (589, 588, 603, 604), (582, 581, 596, 597), (590, 589, 604, 605), (583, 582, 597, 598), (591, 590, 605, 606), (584, 583, 598, 599), (592, 591, 606, 607), (585, 584, 599, 600), (473, 608, 488), (609, 487, 502), (488, 608, 503), (609, 502, 517), (503, 608, 518), (609, 517, 532), (518, 608, 533), (609, 532, 547), (533, 608, 548), (609, 547, 562), (548, 608, 563), (609, 562, 577), (563, 608, 578), (609, 577, 592), (578, 608, 593), (609, 592, 607)])
me_sphere_001.use_remesh_preserve_volume = False
me_sphere_001.use_remesh_preserve_attributes = False
me_sphere_001.use_mirror_vertex_groups = False
me_sphere_001.update()

# ---- objects
ob_sphere = bpy.data.objects.new('Sphere', me_sphere_001)

# ---- transforms, parenting, visibility, modifiers, constraints
ob_sphere.location = (0.0, 0.0, 0.0)
ob_sphere.rotation_euler = (-1.571, -2.22e-16, 2.22e-16)
ob_sphere.scale = (1.0, 1.0, 1.941)
ob_sphere.lineart.crease_threshold = 0.0

# ---- collection membership
col_collection_1.objects.link(ob_sphere)

# ---- scene / render settings (as saved in the file)
scene.frame_start = 1; scene.frame_end = 250; scene.frame_set(1)
scene.render.engine = 'BLENDER_EEVEE_NEXT'
scene.render.resolution_percentage = 50
scene.render.dither_intensity = 0.0
scene.cycles.use_denoising = False
scene.cycles.samples = 10
scene.cycles.sampling_pattern = 'TABULATED_SOBOL'
scene.cycles.light_sampling_threshold = 0.0
scene.cycles.use_adaptive_sampling = False
scene.cycles.use_light_tree = False
scene.cycles.blur_glossy = 0.0
scene.cycles.pixel_filter_type = 'GAUSSIAN'
scene.cycles.sample_clamp_indirect = 0.0
scene.view_settings.view_transform = 'Standard'
bpy.context.view_layer.update()

# ---- added for rendering (the .blend has no active camera and no usable light): camera, sun
cam_auto = bpy.data.cameras.new('AutoCamera')
cam_auto.lens = 50.0
cam_auto.sensor_width = 36.0
cam_auto.clip_end = 1000.0
ob_auto_camera = bpy.data.objects.new('AutoCamera', cam_auto)
scene.collection.objects.link(ob_auto_camera)
ob_auto_camera.location = (4.7723, -5.73899, 3.81784)
ob_auto_camera.rotation_euler = (1.09748, -7.21219e-08, 0.694738)
scene.camera = ob_auto_camera
light_auto_sun = bpy.data.lights.new('AutoSun', 'SUN')
light_auto_sun.energy = 3.0
light_auto_sun.angle = 0.0523599
ob_auto_sun = bpy.data.objects.new('AutoSun', light_auto_sun)
scene.collection.objects.link(ob_auto_sun)
ob_auto_sun.rotation_euler = (0.872665, 0.174533, 0.523599)
bpy.context.view_layer.update()
